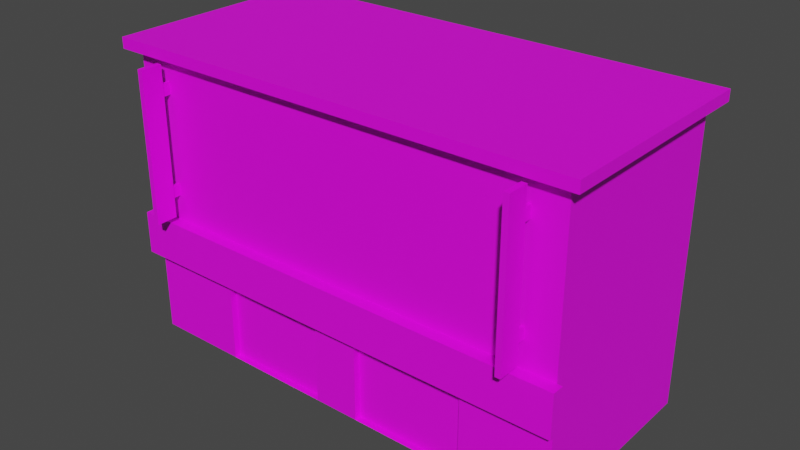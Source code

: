 # Source: building_2.blend  (saved by Blender 3.4.6; exported with 4.5.12 LTS)
import bpy
from mathutils import Matrix  # noqa: F401  (used for matrix-valued properties, if any)

bpy.ops.wm.read_factory_settings(use_empty=True)
scene = bpy.context.scene
scene.name = 'Scene'

# ---- collections
col_building_2 = bpy.data.collections.new('Building 2'); scene.collection.children.link(col_building_2)

# ---- images (referenced by path relative to the original .blend; pixels are not part of the script)
import os
ASSET_DIR = os.environ.get("B2B_ASSET_DIR", "")  # directory of the original .blend (textures are referenced by path, not embedded)
HERE = os.path.dirname(os.path.abspath(__file__))  # packed textures are extracted next to this script under _unpacked/

def load_image(name, relpath, width, height, colorspace="sRGB"):
    """Load a texture the original file referenced (path relative to the .blend, or extracted next to this script)."""
    p = next((c for c in (os.path.join(HERE, relpath), os.path.join(ASSET_DIR, relpath)) if relpath and os.path.exists(c)), "")
    if p:
        img = bpy.data.images.load(p, check_existing=True)
        img.name = name
    else:  # same state as the original file: an image datablock whose file is absent (Cycles renders it pink)
        img = bpy.data.images.new(name, width, height)
        img.source = "FILE"
        img.filepath = "//" + (relpath or name)
    img.colorspace_settings.name = colorspace
    return img
img_building_tex_2_a_png = load_image('building_tex_2_a.png', 'building_tex_2_a.png', 1024, 1024, 'sRGB')

# ---- materials (node trees are filled in below, after node groups)
mat_material = bpy.data.materials.new('Material')
mat_material.use_transparent_shadow = False

# ---- material node trees
mat_material.use_nodes = True; mat_material.node_tree.nodes.clear()
_N = mat_material.node_tree.nodes; _L = mat_material.node_tree.links
n0 = _N.new('ShaderNodeBsdfPrincipled'); n0.name = 'Principled BSDF'; n0.location = (10, 300)
n0.distribution = 'GGX'
n0.subsurface_method = 'RANDOM_WALK_SKIN'
n0.inputs[3].default_value = 1.45
n0.inputs[27].default_value = (0.0, 0.0, 0.0, 1.0)
n0.inputs[28].default_value = 1.0
n1 = _N.new('ShaderNodeOutputMaterial'); n1.name = 'Material Output'; n1.location = (300, 300)
n2 = _N.new('ShaderNodeTexImage'); n2.name = 'Image Texture'; n2.location = (-280, 280)
n2.image = img_building_tex_2_a_png
_L.new(n0.outputs[0], n1.inputs[0])
_L.new(n2.outputs[0], n0.inputs[0])
n1.is_active_output = True

# ---- world
world_world = bpy.data.worlds.new('World'); scene.world = world_world
world_world.use_nodes = True; world_world.node_tree.nodes.clear()
_N = world_world.node_tree.nodes; _L = world_world.node_tree.links
n0 = _N.new('ShaderNodeOutputWorld'); n0.name = 'World Output'; n0.location = (300, 300)
n1 = _N.new('ShaderNodeBackground'); n1.name = 'Background'; n1.location = (10, 300)
n1.inputs[0].default_value = (0.05088, 0.05088, 0.05088, 1.0)
_L.new(n1.outputs[0], n0.inputs[0])
n0.is_active_output = True
world_world.color = (0.05088, 0.05088, 0.05088)
world_world.use_sun_shadow = False
world_world.sun_shadow_jitter_overblur = 0.0

# ---- meshes
me_cube_013 = bpy.data.meshes.new('Cube.013')
me_cube_013.from_pydata([(283.4, -48.72, 7.561), (283.4, -48.72, 15.87), (283.4, -40.72, 7.561), (283.4, -40.72, 15.87), (291.4, -48.72, 7.561), (291.4, -48.72, 15.87), (291.4, -40.72, 7.561), (291.4, -40.72, 15.87), (285.2, -41.57, 8.624), (285.2, -41.57, 9.281), (285.2, -37.12, 8.624), (285.2, -37.12, 9.281), (289.7, -41.57, 8.624), (289.7, -41.57, 9.281), (289.7, -37.12, 8.624), (289.7, -37.12, 9.281), (285.2, -41.57, 14.17), (285.2, -41.57, 14.83), (285.2, -37.12, 14.17), (285.2, -37.12, 14.83), (289.7, -41.57, 14.17), (289.7, -41.57, 14.83), (289.7, -37.12, 14.17), (289.7, -37.12, 14.83), (-283.4, -48.72, 7.561), (-283.4, -48.72, 15.87), (-283.4, -40.72, 7.561), (-283.4, -40.72, 15.87), (-291.4, -48.72, 7.561), (-291.4, -48.72, 15.87), (-291.4, -40.72, 7.561), (-291.4, -40.72, 15.87), (-285.2, -41.57, 8.624), (-285.2, -41.57, 9.281), (-285.2, -37.12, 8.624), (-285.2, -37.12, 9.281), (-289.7, -41.57, 8.624), (-289.7, -41.57, 9.281), (-289.7, -37.12, 8.624), (-289.7, -37.12, 9.281), (-285.2, -41.57, 14.17), (-285.2, -41.57, 14.83), (-285.2, -37.12, 14.17), (-285.2, -37.12, 14.83), (-289.7, -41.57, 14.17), (-289.7, -41.57, 14.83), (-289.7, -37.12, 14.17), (-289.7, -37.12, 14.83), (-336.0, -37.57, 0.0), (-336.0, -37.57, 10.62), (-336.0, 37.57, 0.0), (-336.0, 37.57, 10.62), (336.0, -37.57, 0.0), (336.0, -37.57, 10.62), (336.0, 37.57, 0.0), (336.0, 37.57, 10.62), (-336.0, -37.57, 16.16), (-336.0, 37.57, 16.16), (336.0, 37.57, 16.16), (336.0, -37.57, 16.16), (-336.0, -37.57, 4.824), (-336.0, 37.57, 4.824), (336.0, 37.57, 4.824), (336.0, -37.57, 4.824), (-336.0, -37.57, 7.2), (-336.0, 37.57, 7.2), (336.0, 37.57, 7.2), (336.0, -37.57, 7.2), (336.0, -41.96, 7.2), (336.0, -41.96, 4.824), (-336.0, -41.96, 4.824), (-336.0, -41.96, 7.2), (-336.0, -37.57, 16.76), (-336.0, 37.57, 16.76), (336.0, 37.57, 16.76), (336.0, -37.57, 16.76), (-354.5, -41.76, 16.16), (-354.5, 41.76, 16.16), (354.5, 41.76, 16.16), (354.5, -41.76, 16.16), (-354.5, -41.76, 16.76), (-354.5, 41.76, 16.76), (354.5, 41.76, 16.76), (354.5, -41.76, 16.76), (343.4, -37.57, 7.2), (343.4, -37.57, 4.824), (343.4, -41.96, 7.2), (343.4, -41.96, 4.824), (-343.4, -37.57, 4.824), (-343.4, -37.57, 7.2), (-343.4, -41.96, 4.824), (-343.4, -41.96, 7.2), (-196.0, 37.57, 0.0), (-196.0, 37.57, 10.62), (-196.0, -37.57, 0.0), (-196.0, -37.57, 10.62), (-196.0, 37.57, 16.16), (-196.0, -37.57, 16.16), (-196.0, -37.57, 4.824), (-196.0, 37.57, 4.824), (-196.0, -37.57, 7.2), (-196.0, 37.57, 7.2), (-196.0, -41.96, 4.824), (-196.0, -41.96, 7.2), (-196.0, 37.57, 16.76), (-196.0, -37.57, 16.76), (-206.8, 41.76, 16.16), (-206.8, -41.76, 16.16), (-206.8, 41.76, 16.76), (-206.8, -41.76, 16.76), (204.6, 37.57, 10.62), (204.6, -37.57, 0.0), (204.6, 37.57, 16.16), (204.6, 37.57, 4.824), (204.6, 37.57, 7.2), (204.6, 37.57, 16.76), (215.9, 41.76, 16.16), (215.9, 41.76, 16.76), (204.6, 37.57, 0.0), (204.6, -37.57, 10.62), (204.6, -37.57, 16.16), (204.6, -37.57, 4.824), (204.6, -37.57, 7.2), (204.6, -41.96, 4.824), (204.6, -41.96, 7.2), (204.6, -37.57, 16.76), (215.9, -41.76, 16.16), (215.9, -41.76, 16.76), (-336.0, 37.57, 4.203), (336.0, 37.57, 4.203), (336.0, -37.57, 4.203), (-336.0, -37.57, 4.203), (-196.0, 37.57, 4.203), (-196.0, -37.57, 4.203), (204.6, -37.57, 4.203), (204.6, 37.57, 4.203), (-32.65, 37.57, 0.0), (-32.65, -37.57, 10.62), (-32.65, -37.57, 16.16), (-32.65, -37.57, 4.824), (-32.65, -37.57, 7.2), (-32.65, -41.96, 4.824), (-32.65, -41.96, 7.2), (-32.65, -37.57, 16.76), (-34.45, -41.76, 16.16), (-34.45, -41.76, 16.76), (-32.65, 37.57, 10.62), (-32.65, -37.57, 0.0), (-32.65, 37.57, 16.16), (-32.65, 37.57, 4.824), (-32.65, 37.57, 7.2), (-32.65, 37.57, 16.76), (-34.45, 41.76, 16.16), (-34.45, 41.76, 16.76), (-32.65, 37.57, 4.203), (-32.65, -37.57, 4.203), (35.7, 37.57, 10.62), (35.7, -37.57, 0.0), (35.7, 37.57, 16.16), (35.7, 37.57, 4.824), (35.7, 37.57, 7.2), (35.7, 37.57, 16.76), (37.67, 41.76, 16.16), (37.67, 41.76, 16.76), (35.7, 37.57, 4.203), (35.7, 37.57, 0.0), (35.7, -37.57, 10.62), (35.7, -37.57, 16.16), (35.7, -37.57, 4.824), (35.7, -37.57, 7.2), (35.7, -41.96, 4.824), (35.7, -41.96, 7.2), (35.7, -37.57, 16.76), (37.67, -41.76, 16.16), (37.67, -41.76, 16.76), (35.7, -37.57, 4.203), (-196.0, -35.11, 4.203), (-196.0, -35.11, 0.0), (35.7, -35.11, 0.0), (204.6, -35.11, 0.0), (204.6, -35.11, 4.203), (-32.65, -35.11, 4.203), (-32.65, -35.11, 0.0), (35.7, -35.11, 4.203)], [], [(0, 1, 3, 2), (2, 3, 7, 6), (6, 7, 5, 4), (4, 5, 1, 0), (2, 6, 4, 0), (7, 3, 1, 5), (8, 9, 11, 10), (14, 15, 13, 12), (10, 14, 12, 8), (15, 11, 9, 13), (16, 17, 19, 18), (22, 23, 21, 20), (18, 22, 20, 16), (23, 19, 17, 21), (24, 26, 27, 25), (26, 30, 31, 27), (30, 28, 29, 31), (28, 24, 25, 29), (26, 24, 28, 30), (31, 29, 25, 27), (32, 34, 35, 33), (38, 36, 37, 39), (34, 32, 36, 38), (39, 37, 33, 35), (40, 42, 43, 41), (46, 44, 45, 47), (42, 40, 44, 46), (47, 45, 41, 43), (64, 49, 51, 65), (114, 110, 55, 66), (66, 55, 53, 67), (100, 95, 49, 64), (93, 51, 57, 96), (115, 74, 82, 117), (53, 55, 58, 59), (51, 49, 56, 57), (119, 53, 59, 120), (133, 98, 60, 131), (129, 62, 63, 130), (135, 113, 62, 129), (131, 60, 61, 128), (63, 67, 84, 85), (62, 66, 67, 63), (113, 114, 66, 62), (60, 64, 65, 61), (102, 103, 71, 70), (100, 64, 71, 103), (71, 64, 89, 91), (121, 63, 69, 123), (104, 73, 72, 105), (59, 58, 78, 79), (105, 72, 80, 109), (72, 73, 81, 80), (79, 78, 82, 83), (77, 76, 80, 81), (126, 79, 83, 127), (106, 77, 81, 108), (57, 56, 76, 77), (120, 59, 79, 126), (74, 75, 83, 82), (96, 57, 77, 106), (85, 84, 86, 87), (69, 63, 85, 87), (67, 68, 86, 84), (68, 69, 87, 86), (89, 88, 90, 91), (70, 71, 91, 90), (60, 70, 90, 88), (64, 60, 88, 89), (148, 96, 106, 152), (56, 97, 107, 76), (152, 106, 108, 153), (76, 107, 109, 80), (143, 105, 109, 145), (151, 104, 105, 143), (60, 98, 102, 70), (140, 100, 103, 142), (141, 142, 103, 102), (61, 65, 101, 99), (128, 61, 99, 132), (155, 139, 98, 133), (49, 95, 97, 56), (73, 104, 108, 81), (146, 93, 96, 148), (140, 137, 95, 100), (65, 51, 93, 101), (67, 53, 119, 122), (55, 110, 112, 58), (130, 63, 121, 134), (69, 68, 124, 123), (67, 122, 124, 68), (74, 115, 125, 75), (75, 125, 127, 83), (78, 116, 117, 82), (58, 112, 116, 78), (167, 120, 126, 173), (173, 126, 127, 174), (168, 121, 123, 170), (159, 160, 114, 113), (164, 159, 113, 135), (166, 119, 120, 167), (161, 115, 117, 163), (160, 156, 110, 114), (165, 164, 135, 118), (52, 130, 134, 111), (111, 134, 180, 179), (50, 128, 132, 92), (48, 131, 128, 50), (118, 135, 129, 54), (54, 129, 130, 52), (94, 133, 131, 48), (157, 175, 155, 147), (92, 132, 154, 136), (101, 93, 146, 150), (104, 151, 153, 108), (95, 137, 138, 97), (132, 99, 149, 154), (99, 101, 150, 149), (98, 139, 141, 102), (107, 144, 145, 109), (97, 138, 144, 107), (169, 166, 137, 140), (156, 146, 148, 158), (175, 168, 139, 155), (170, 171, 142, 141), (169, 140, 142, 171), (161, 151, 143, 172), (172, 143, 145, 174), (162, 152, 153, 163), (158, 148, 152, 162), (112, 158, 162, 116), (116, 162, 163, 117), (125, 172, 174, 127), (115, 161, 172, 125), (122, 169, 171, 124), (123, 124, 171, 170), (134, 121, 168, 175), (110, 156, 158, 112), (122, 119, 166, 169), (175, 157, 178, 183), (136, 154, 164, 165), (150, 146, 156, 160), (151, 161, 163, 153), (137, 166, 167, 138), (154, 149, 159, 164), (149, 150, 160, 159), (139, 168, 170, 141), (144, 173, 174, 145), (138, 167, 173, 144), (182, 181, 176, 177), (179, 180, 183, 178), (94, 147, 182, 177), (147, 155, 181, 182), (133, 94, 177, 176), (157, 111, 179, 178), (155, 133, 176, 181), (134, 175, 183, 180)])
_uv = me_cube_013.uv_layers.new(name='UVMap')
_uv.uv.foreach_set('vector', [0.8427, 0.1407, 0.8427, 0.8698, 0.9465, 0.8698, 0.9465, 0.1407, 0.8042, 0.1334, 0.8042, 0.8704, 0.8306, 0.8704, 0.8306, 0.1334, 0.9465, 0.1407, 0.9465, 0.8698, 0.8427, 0.8698, 0.8427, 0.1407, 0.8306, 0.1334, 0.8306, 0.8704, 0.8042, 0.8704, 0.8042, 0.1334, 0.9517, 0.2434, 0.9778, 0.2434, 0.9778, 0.1396, 0.9517, 0.1396, 0.9799, 0.866, 0.9537, 0.866, 0.9537, 0.7622, 0.9799, 0.7622, 0.956, 0.3893, 0.956, 0.4257, 0.9923, 0.4257, 0.9923, 0.3893, 0.9923, 0.3893, 0.9923, 0.4257, 0.956, 0.4257, 0.956, 0.3893, 0.9923, 0.3893, 0.9923, 0.3893, 0.956, 0.3893, 0.956, 0.3893, 0.9923, 0.4257, 0.9923, 0.4257, 0.956, 0.4257, 0.956, 0.4257, 0.956, 0.696, 0.956, 0.7323, 0.9923, 0.7323, 0.9923, 0.696, 0.9923, 0.696, 0.9923, 0.7323, 0.956, 0.7323, 0.956, 0.696, 0.9923, 0.696, 0.9923, 0.696, 0.956, 0.696, 0.956, 0.696, 0.9923, 0.7323, 0.9923, 0.7323, 0.956, 0.7323, 0.956, 0.7323, 0.8427, 0.1407, 0.9465, 0.1407, 0.9465, 0.8698, 0.8427, 0.8698, 0.8042, 0.1334, 0.8306, 0.1334, 0.8306, 0.8704, 0.8042, 0.8704, 0.9465, 0.1407, 0.8427, 0.1407, 0.8427, 0.8698, 0.9465, 0.8698, 0.8306, 0.1334, 0.8042, 0.1334, 0.8042, 0.8704, 0.8306, 0.8704, 0.9517, 0.2434, 0.9517, 0.1396, 0.9778, 0.1396, 0.9778, 0.2434, 0.9799, 0.866, 0.9799, 0.7622, 0.9537, 0.7622, 0.9537, 0.866, 0.956, 0.3893, 0.9923, 0.3893, 0.9923, 0.4257, 0.956, 0.4257, 0.9923, 0.3893, 0.956, 0.3893, 0.956, 0.4257, 0.9923, 0.4257, 0.9923, 0.3893, 0.956, 0.3893, 0.956, 0.3893, 0.9923, 0.3893, 0.9923, 0.4257, 0.956, 0.4257, 0.956, 0.4257, 0.9923, 0.4257, 0.956, 0.696, 0.9923, 0.696, 0.9923, 0.7323, 0.956, 0.7323, 0.9923, 0.696, 0.956, 0.696, 0.956, 0.7323, 0.9923, 0.7323, 0.9923, 0.696, 0.956, 0.696, 0.956, 0.696, 0.9923, 0.696, 0.9923, 0.7323, 0.956, 0.7323, 0.956, 0.7323, 0.9923, 0.7323, 0.4953, 0.4273, 0.6012, 0.4273, 0.6012, 0.08343, 0.4953, 0.08343, 0.1156, 0.3405, 0.1654, 0.3405, 0.1654, 0.4116, 0.1156, 0.4116, 0.4953, 0.08343, 0.6012, 0.08343, 0.6012, 0.4273, 0.4953, 0.4273, 0.1855, 0.6761, 0.1855, 0.7775, 0.03104, 0.7775, 0.03104, 0.6761, 0.1654, 0.1236, 0.1654, 0.04786, 0.2458, 0.04786, 0.2458, 0.1236, 0.8456, 0.9066, 0.8137, 0.9066, 0.8092, 0.9025, 0.8428, 0.9025, 0.6012, 0.4273, 0.6012, 0.08343, 0.7725, 0.08343, 0.7725, 0.4273, 0.6012, 0.08343, 0.6012, 0.4273, 0.7725, 0.4273, 0.7725, 0.08343, 0.6275, 0.7775, 0.7725, 0.7775, 0.7725, 0.9415, 0.6275, 0.9415, 0.187, 0.5873, 0.1855, 0.6056, 0.03104, 0.6056, 0.03104, 0.5873, 0.4025, 0.08343, 0.4217, 0.08343, 0.4217, 0.4273, 0.4025, 0.4273, 0.07206, 0.3405, 0.08108, 0.3405, 0.08108, 0.4116, 0.07206, 0.4116, 0.4025, 0.4273, 0.4217, 0.4273, 0.4217, 0.08343, 0.4025, 0.08343, 0.08108, 0.4116, 0.1156, 0.4116, 0.1156, 0.4156, 0.08108, 0.4156, 0.4217, 0.08343, 0.4953, 0.08343, 0.4953, 0.4273, 0.4217, 0.4273, 0.08108, 0.3405, 0.1156, 0.3405, 0.1156, 0.4116, 0.08108, 0.4116, 0.4217, 0.4273, 0.4953, 0.4273, 0.4953, 0.08343, 0.4217, 0.08343, 0.1855, 0.6056, 0.1855, 0.6761, 0.03104, 0.6761, 0.03104, 0.6056, 0.4585, 0.03661, 0.3215, 0.03661, 0.3215, 0.01953, 0.4585, 0.01953, 0.3215, 0.01953, 0.3215, 0.03661, 0.3142, 0.03661, 0.3142, 0.01953, 0.8507, 0.03661, 0.9793, 0.03661, 0.9793, 0.01953, 0.8507, 0.01953, 0.9428, 0.9066, 0.9768, 0.9066, 0.9768, 0.979, 0.9428, 0.979, 0.8137, 0.979, 0.8137, 0.9066, 0.8092, 0.9025, 0.8092, 0.9831, 0.9428, 0.979, 0.9768, 0.979, 0.9813, 0.9831, 0.9455, 0.9831, 0.9768, 0.979, 0.9768, 0.9066, 0.9813, 0.9025, 0.9813, 0.9831, 0.7725, 0.4465, 0.7725, 0.06423, 0.7912, 0.06423, 0.7912, 0.4465, 0.7725, 0.06423, 0.7725, 0.4465, 0.7912, 0.4465, 0.7912, 0.06423, 0.64, 0.9415, 0.7929, 0.9415, 0.7929, 0.9594, 0.64, 0.9594, 0.2458, 0.1178, 0.2458, 0.03782, 0.2546, 0.03782, 0.2546, 0.1178, 0.9768, 0.9066, 0.9768, 0.979, 0.9813, 0.9831, 0.9813, 0.9025, 0.8456, 0.979, 0.8137, 0.979, 0.8092, 0.9831, 0.8428, 0.9831, 0.8137, 0.9066, 0.8137, 0.979, 0.8092, 0.9831, 0.8092, 0.9025, 0.9428, 0.9066, 0.9768, 0.9066, 0.9813, 0.9025, 0.9455, 0.9025, 0.4217, 0.4273, 0.4953, 0.4273, 0.4953, 0.4474, 0.4217, 0.4474, 0.9793, 0.01953, 0.9793, 0.03661, 0.9866, 0.03661, 0.9866, 0.01953, 0.9793, 0.03661, 0.9793, 0.01953, 0.9866, 0.01953, 0.9866, 0.03661, 0.7725, 0.6761, 0.7725, 0.6056, 0.7807, 0.6056, 0.7807, 0.6761, 0.4953, 0.4273, 0.4217, 0.4273, 0.4217, 0.4474, 0.4953, 0.4474, 0.03104, 0.6056, 0.03104, 0.6761, 0.02281, 0.6761, 0.02281, 0.6056, 0.3215, 0.03661, 0.3215, 0.01953, 0.3142, 0.01953, 0.3142, 0.03661, 0.1156, 0.04786, 0.08108, 0.04786, 0.08108, 0.04382, 0.1156, 0.04382, 0.9032, 0.9066, 0.9428, 0.9066, 0.9455, 0.9025, 0.9036, 0.9025, 0.9768, 0.979, 0.9428, 0.979, 0.9455, 0.9831, 0.9813, 0.9831, 0.2458, 0.2111, 0.2458, 0.1178, 0.2546, 0.1178, 0.2546, 0.2111, 0.01058, 0.9415, 0.1735, 0.9415, 0.1735, 0.9594, 0.01058, 0.9594, 0.9032, 0.979, 0.9428, 0.979, 0.9455, 0.9831, 0.9036, 0.9831, 0.9032, 0.9066, 0.9428, 0.9066, 0.9428, 0.979, 0.9032, 0.979, 0.3215, 0.03661, 0.4585, 0.03661, 0.4585, 0.01953, 0.3215, 0.01953, 0.6184, 0.03661, 0.4585, 0.03661, 0.4585, 0.01953, 0.6184, 0.01953, 0.3657, 0.6056, 0.3657, 0.6761, 0.1855, 0.6761, 0.1855, 0.6056, 0.08108, 0.04786, 0.1156, 0.04786, 0.1156, 0.1236, 0.08108, 0.1236, 0.07206, 0.04786, 0.08108, 0.04786, 0.08108, 0.1236, 0.07206, 0.1236, 0.3646, 0.5869, 0.3657, 0.6056, 0.1855, 0.6056, 0.187, 0.5873, 0.03104, 0.7775, 0.1855, 0.7775, 0.1855, 0.9415, 0.03104, 0.9415, 0.9768, 0.9066, 0.9428, 0.9066, 0.9455, 0.9025, 0.9813, 0.9025, 0.1654, 0.212, 0.1654, 0.1236, 0.2458, 0.1236, 0.2458, 0.212, 0.3657, 0.6761, 0.3657, 0.7775, 0.1855, 0.7775, 0.1855, 0.6761, 0.1156, 0.04786, 0.1654, 0.04786, 0.1654, 0.1236, 0.1156, 0.1236, 0.7725, 0.6761, 0.7725, 0.7775, 0.6275, 0.7775, 0.6275, 0.6761, 0.1654, 0.4116, 0.1654, 0.3405, 0.2458, 0.3405, 0.2458, 0.4116, 0.7725, 0.5873, 0.7725, 0.6056, 0.6275, 0.6056, 0.625, 0.587, 0.7725, 0.6056, 0.7725, 0.6761, 0.6275, 0.6761, 0.6275, 0.6056, 0.9793, 0.03661, 0.8507, 0.03661, 0.8507, 0.01953, 0.9793, 0.01953, 0.8137, 0.9066, 0.8456, 0.9066, 0.8456, 0.979, 0.8137, 0.979, 0.8137, 0.979, 0.8456, 0.979, 0.8428, 0.9831, 0.8092, 0.9831, 0.2458, 0.4216, 0.2458, 0.3466, 0.2546, 0.3466, 0.2546, 0.4216, 0.8137, 0.9066, 0.8456, 0.9066, 0.8428, 0.9025, 0.8092, 0.9025, 0.8866, 0.979, 0.8456, 0.979, 0.8428, 0.9831, 0.8861, 0.9831, 0.4433, 0.9415, 0.64, 0.9415, 0.64, 0.9594, 0.4433, 0.9594, 0.6853, 0.03661, 0.8507, 0.03661, 0.8507, 0.01953, 0.6853, 0.01953, 0.08108, 0.249, 0.1156, 0.249, 0.1156, 0.3405, 0.08108, 0.3405, 0.07206, 0.249, 0.08108, 0.249, 0.08108, 0.3405, 0.07206, 0.3405, 0.4411, 0.7775, 0.6275, 0.7775, 0.6275, 0.9415, 0.4411, 0.9415, 0.8866, 0.9066, 0.8456, 0.9066, 0.8428, 0.9025, 0.8861, 0.9025, 0.1156, 0.249, 0.1654, 0.249, 0.1654, 0.3405, 0.1156, 0.3405, 0.01096, 0.249, 0.07206, 0.249, 0.07206, 0.3405, 0.01096, 0.3405, 0.7725, 0.4627, 0.7725, 0.5873, 0.625, 0.587, 0.625, 0.4624, 0.7081, 0.9762, 0.7852, 0.9762, 0.7852, 0.9696, 0.7081, 0.9696, 0.01096, 0.04786, 0.07206, 0.04786, 0.07206, 0.1236, 0.01096, 0.1236, 0.2725, 0.4273, 0.4025, 0.4273, 0.4025, 0.08343, 0.2725, 0.08343, 0.01096, 0.3405, 0.07206, 0.3405, 0.07206, 0.4116, 0.01096, 0.4116, 0.2725, 0.08343, 0.4025, 0.08343, 0.4025, 0.4273, 0.2725, 0.4273, 0.187, 0.4627, 0.187, 0.5873, 0.03104, 0.5873, 0.03104, 0.4627, 0.4433, 0.4627, 0.4433, 0.5873, 0.3646, 0.5869, 0.3646, 0.4623, 0.01096, 0.1236, 0.07206, 0.1236, 0.07206, 0.212, 0.01096, 0.212, 0.1156, 0.1236, 0.1654, 0.1236, 0.1654, 0.212, 0.1156, 0.212, 0.9428, 0.9066, 0.9032, 0.9066, 0.9036, 0.9025, 0.9455, 0.9025, 0.1855, 0.7775, 0.3657, 0.7775, 0.3657, 0.9415, 0.1855, 0.9415, 0.07206, 0.1236, 0.08108, 0.1236, 0.08108, 0.212, 0.07206, 0.212, 0.08108, 0.1236, 0.1156, 0.1236, 0.1156, 0.212, 0.08108, 0.212, 0.4585, 0.03661, 0.6184, 0.03661, 0.6184, 0.01953, 0.4585, 0.01953, 0.1735, 0.9415, 0.3637, 0.9415, 0.3637, 0.9594, 0.1735, 0.9594, 0.9428, 0.979, 0.9032, 0.979, 0.9036, 0.9831, 0.9455, 0.9831, 0.4411, 0.6761, 0.4411, 0.7775, 0.3657, 0.7775, 0.3657, 0.6761, 0.1654, 0.249, 0.1654, 0.212, 0.2458, 0.212, 0.2458, 0.249, 0.4433, 0.5873, 0.4411, 0.6056, 0.3657, 0.6056, 0.3646, 0.5869, 0.4411, 0.6056, 0.4411, 0.6761, 0.3657, 0.6761, 0.3657, 0.6056, 0.6853, 0.03661, 0.6184, 0.03661, 0.6184, 0.01953, 0.6853, 0.01953, 0.8866, 0.9066, 0.9032, 0.9066, 0.9032, 0.979, 0.8866, 0.979, 0.8866, 0.979, 0.9032, 0.979, 0.9036, 0.9831, 0.8861, 0.9831, 0.2458, 0.2501, 0.2458, 0.2111, 0.2546, 0.2111, 0.2546, 0.2501, 0.8866, 0.9066, 0.9032, 0.9066, 0.9036, 0.9025, 0.8861, 0.9025, 0.8456, 0.9066, 0.8866, 0.9066, 0.8861, 0.9025, 0.8428, 0.9025, 0.2458, 0.3466, 0.2458, 0.2501, 0.2546, 0.2501, 0.2546, 0.3466, 0.8456, 0.979, 0.8866, 0.979, 0.8861, 0.9831, 0.8428, 0.9831, 0.8456, 0.9066, 0.8866, 0.9066, 0.8866, 0.979, 0.8456, 0.979, 0.8507, 0.03661, 0.6853, 0.03661, 0.6853, 0.01953, 0.8507, 0.01953, 0.6275, 0.6056, 0.6275, 0.6761, 0.4411, 0.6761, 0.4411, 0.6056, 0.625, 0.587, 0.6275, 0.6056, 0.4411, 0.6056, 0.4433, 0.5873, 0.1654, 0.3405, 0.1654, 0.249, 0.2458, 0.249, 0.2458, 0.3405, 0.6275, 0.6761, 0.6275, 0.7775, 0.4411, 0.7775, 0.4411, 0.6761, 0.7898, 0.9765, 0.7127, 0.9765, 0.7127, 0.9699, 0.7898, 0.9699, 0.01096, 0.212, 0.07206, 0.212, 0.07206, 0.249, 0.01096, 0.249, 0.1156, 0.212, 0.1654, 0.212, 0.1654, 0.249, 0.1156, 0.249, 0.9032, 0.9066, 0.8866, 0.9066, 0.8861, 0.9025, 0.9036, 0.9025, 0.3657, 0.7775, 0.4411, 0.7775, 0.4411, 0.9415, 0.3657, 0.9415, 0.07206, 0.212, 0.08108, 0.212, 0.08108, 0.249, 0.07206, 0.249, 0.08108, 0.212, 0.1156, 0.212, 0.1156, 0.249, 0.08108, 0.249, 0.6184, 0.03661, 0.6853, 0.03661, 0.6853, 0.01953, 0.6184, 0.01953, 0.3637, 0.9415, 0.4433, 0.9415, 0.4433, 0.9594, 0.3637, 0.9594, 0.9032, 0.979, 0.8866, 0.979, 0.8861, 0.9831, 0.9036, 0.9831, 0.3646, 0.4623, 0.3646, 0.5869, 0.187, 0.5873, 0.187, 0.4627, 0.625, 0.4624, 0.625, 0.587, 0.4433, 0.5873, 0.4433, 0.4627, 0.136, 0.9683, 0.3667, 0.9679, 0.3667, 0.9818, 0.136, 0.9822, 0.7094, 0.9762, 0.7865, 0.9762, 0.7865, 0.9695, 0.7094, 0.9695, 0.7892, 0.9765, 0.7121, 0.9765, 0.7121, 0.9699, 0.7892, 0.9699, 0.4677, 0.9683, 0.7045, 0.968, 0.7045, 0.9819, 0.4677, 0.9822, 0.3646, 0.5869, 0.187, 0.5873, 0.187, 0.5873, 0.3646, 0.5869, 0.625, 0.587, 0.4433, 0.5873, 0.4433, 0.5873, 0.625, 0.587])
me_cube_013.materials.append(mat_material)
me_cube_013.update()

# ---- objects
ob_building_2_base = bpy.data.objects.new('Building_2_Base', me_cube_013)

# ---- transforms, parenting, visibility, modifiers, constraints
ob_building_2_base.location = (0.0, 0.0, 0.0)
ob_building_2_base.scale = (0.02681, 0.1065, 0.72)

# ---- collection membership
col_building_2.objects.link(ob_building_2_base)

# ---- scene / render settings (as saved in the file)
scene.frame_start = 1; scene.frame_end = 250; scene.frame_set(4)
scene.render.engine = 'BLENDER_EEVEE_NEXT'
scene.cycles.sampling_pattern = 'TABULATED_SOBOL'
scene.cycles.use_light_tree = False
scene.view_settings.view_transform = 'Filmic'
bpy.context.view_layer.update()

# ---- added for rendering (the .blend has no active camera and no usable light): camera, sun
cam_auto = bpy.data.cameras.new('AutoCamera')
cam_auto.lens = 50.0
cam_auto.sensor_width = 36.0
cam_auto.clip_end = 1000.0
ob_auto_camera = bpy.data.objects.new('AutoCamera', cam_auto)
scene.collection.objects.link(ob_auto_camera)
ob_auto_camera.location = (22.6591, -27.5611, 24.1613)
ob_auto_camera.rotation_euler = (1.09748, -7.21219e-08, 0.694738)
scene.camera = ob_auto_camera
light_auto_sun = bpy.data.lights.new('AutoSun', 'SUN')
light_auto_sun.energy = 3.0
light_auto_sun.angle = 0.0523599
ob_auto_sun = bpy.data.objects.new('AutoSun', light_auto_sun)
scene.collection.objects.link(ob_auto_sun)
ob_auto_sun.rotation_euler = (0.872665, 0.174533, 0.523599)
bpy.context.view_layer.update()
